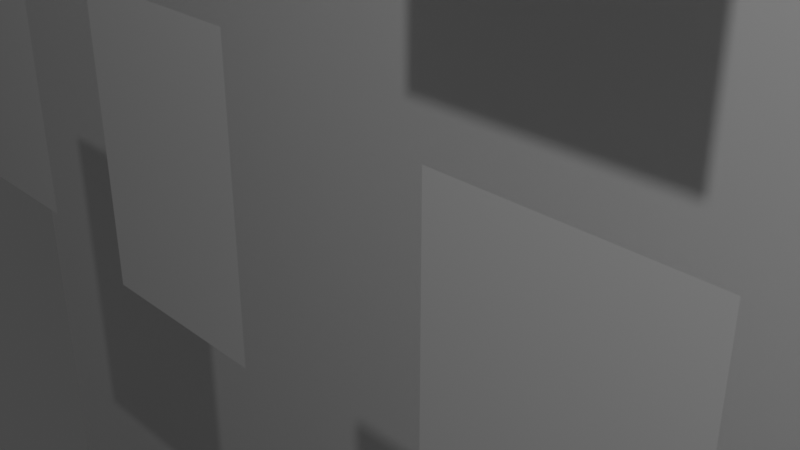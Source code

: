 # Source: teste.blend  (saved by Blender 3.1.7; exported with 4.5.12 LTS)
import bpy
from mathutils import Matrix  # noqa: F401  (used for matrix-valued properties, if any)

bpy.ops.wm.read_factory_settings(use_empty=True)
scene = bpy.context.scene
scene.name = 'Scene'

# ---- collections
col_collection = bpy.data.collections.new('Collection'); scene.collection.children.link(col_collection)
col_paredes = bpy.data.collections.new('Paredes'); scene.collection.children.link(col_paredes)

# ---- materials (node trees are filled in below, after node groups)
mat_material = bpy.data.materials.new('Material')
mat_material.alpha_threshold = 0.0
mat_material.use_transparent_shadow = False
mat_material.line_color = (0.0, 0.0, 0.0, 1.0)

# ---- material node trees
mat_material.use_nodes = True; mat_material.node_tree.nodes.clear()
_N = mat_material.node_tree.nodes; _L = mat_material.node_tree.links
n0 = _N.new('ShaderNodeOutputMaterial'); n0.name = 'Material Output'; n0.location = (300, 300)
n1 = _N.new('ShaderNodeBsdfPrincipled'); n1.name = 'Principled BSDF'; n1.location = (10, 300)
n1.distribution = 'GGX'
n1.subsurface_method = 'RANDOM_WALK_SKIN'
n1.inputs[2].default_value = 0.4
n1.inputs[3].default_value = 1.45
n1.inputs[27].default_value = (0.0, 0.0, 0.0, 1.0)
n1.inputs[28].default_value = 1.0
_L.new(n1.outputs[0], n0.inputs[0])
n0.is_active_output = True

# ---- world
world_world = bpy.data.worlds.new('World'); scene.world = world_world
world_world.use_nodes = True; world_world.node_tree.nodes.clear()
_N = world_world.node_tree.nodes; _L = world_world.node_tree.links
n0 = _N.new('ShaderNodeOutputWorld'); n0.name = 'World Output'; n0.location = (300, 300)
n1 = _N.new('ShaderNodeBackground'); n1.name = 'Background'; n1.location = (10, 300)
n1.inputs[0].default_value = (0.05088, 0.05088, 0.05088, 1.0)
_L.new(n1.outputs[0], n0.inputs[0])
n0.is_active_output = True
world_world.color = (0.05088, 0.05088, 0.05088)
world_world.use_sun_shadow = False
world_world.sun_shadow_jitter_overblur = 0.0

# ---- cameras
cam_camera = bpy.data.cameras.new('Camera')
cam_camera.clip_end = 100.0
cam_camera.ortho_scale = 7.314

# ---- lights
light_light = bpy.data.lights.new('Light', 'POINT')
light_light.transmission_factor = 0.0
light_light.energy = 1000.0
light_light.shadow_soft_size = 0.1
light_light.shadow_maximum_resolution = 0.006
light_light.use_absolute_resolution = True

# ---- meshes
me_cube = bpy.data.meshes.new('Cube')
me_cube.from_pydata([(10.04, -0.3747, 11.62), (10.04, -0.3747, -1.0), (10.04, -1.0, 11.62), (10.04, -1.0, -1.0), (-1.0, -0.3747, 11.62), (-1.0, -0.3747, -1.0), (-1.0, -1.0, 11.62), (-1.0, -1.0, -1.0)], [], [(0, 4, 6, 2), (3, 2, 6, 7), (7, 6, 4, 5), (5, 1, 3, 7), (1, 0, 2, 3), (5, 4, 0, 1)])
_uv = me_cube.uv_layers.new(name='UVMap')
_uv.uv.foreach_set('vector', [0.625, 0.5, 0.875, 0.5, 0.875, 0.75, 0.625, 0.75, 0.375, 0.75, 0.625, 0.75, 0.625, 1.0, 0.375, 1.0, 0.375, 0.0, 0.625, 0.0, 0.625, 0.25, 0.375, 0.25, 0.125, 0.5, 0.375, 0.5, 0.375, 0.75, 0.125, 0.75, 0.375, 0.5, 0.625, 0.5, 0.625, 0.75, 0.375, 0.75, 0.375, 0.25, 0.625, 0.25, 0.625, 0.5, 0.375, 0.5])
me_cube.materials.append(mat_material)
me_cube.use_remesh_preserve_volume = False
me_cube.use_remesh_preserve_attributes = False
me_cube.use_mirror_vertex_groups = False
me_cube.update()
me_plane_001 = bpy.data.meshes.new('Plane.001')
me_plane_001.from_pydata([(-1.0, -1.0, 0.0), (1.0, -1.0, 0.0), (-1.0, 1.0, 0.0), (1.0, 1.0, 0.0)], [], [(0, 1, 3, 2)])
_uv = me_plane_001.uv_layers.new(name='UVMap')
_uv.uv.foreach_set('vector', [0.0, 0.0, 1.0, 0.0, 1.0, 1.0, 0.0, 1.0])
me_plane_001.use_remesh_fix_poles = True
me_plane_001.use_remesh_preserve_attributes = False
me_plane_001.update()
me_plane_002 = bpy.data.meshes.new('Plane.002')
me_plane_002.from_pydata([(-1.0, -1.0, 0.0), (1.0, -1.0, 0.0), (-1.0, 1.0, 0.0), (1.0, 1.0, 0.0)], [], [(0, 1, 3, 2)])
_uv = me_plane_002.uv_layers.new(name='UVMap')
_uv.uv.foreach_set('vector', [0.0, 0.0, 1.0, 0.0, 1.0, 1.0, 0.0, 1.0])
me_plane_002.use_remesh_fix_poles = True
me_plane_002.use_remesh_preserve_attributes = False
me_plane_002.update()
me_plane_003 = bpy.data.meshes.new('Plane.003')
me_plane_003.from_pydata([(-1.0, -1.0, 0.0), (1.0, -1.0, 0.0), (-1.0, 1.0, 0.0), (1.0, 1.0, 0.0)], [], [(0, 1, 3, 2)])
_uv = me_plane_003.uv_layers.new(name='UVMap')
_uv.uv.foreach_set('vector', [0.0, 0.0, 1.0, 0.0, 1.0, 1.0, 0.0, 1.0])
me_plane_003.use_remesh_fix_poles = True
me_plane_003.use_remesh_preserve_attributes = False
me_plane_003.update()
me_plane_004 = bpy.data.meshes.new('Plane.004')
me_plane_004.from_pydata([(-1.0, -1.0, 0.0), (1.0, -1.0, 0.0), (-1.0, 1.0, 0.0), (1.0, 1.0, 0.0)], [], [(0, 1, 3, 2)])
_uv = me_plane_004.uv_layers.new(name='UVMap')
_uv.uv.foreach_set('vector', [0.0, 0.0, 1.0, 0.0, 1.0, 1.0, 0.0, 1.0])
me_plane_004.use_remesh_fix_poles = True
me_plane_004.use_remesh_preserve_attributes = False
me_plane_004.update()
me_plane_005 = bpy.data.meshes.new('Plane.005')
me_plane_005.from_pydata([(-1.0, -1.0, 0.0), (1.0, -1.0, 0.0), (-1.0, 1.0, 0.0), (1.0, 1.0, 0.0)], [], [(0, 1, 3, 2)])
_uv = me_plane_005.uv_layers.new(name='UVMap')
_uv.uv.foreach_set('vector', [0.0, 0.0, 1.0, 0.0, 1.0, 1.0, 0.0, 1.0])
me_plane_005.use_remesh_fix_poles = True
me_plane_005.use_remesh_preserve_attributes = False
me_plane_005.update()
me_plane_006 = bpy.data.meshes.new('Plane.006')
me_plane_006.from_pydata([(-1.0, -1.0, 0.0), (1.0, -1.0, 0.0), (-1.0, 1.0, 0.0), (1.0, 1.0, 0.0)], [], [(0, 1, 3, 2)])
_uv = me_plane_006.uv_layers.new(name='UVMap')
_uv.uv.foreach_set('vector', [0.0, 0.0, 1.0, 0.0, 1.0, 1.0, 0.0, 1.0])
me_plane_006.use_remesh_fix_poles = True
me_plane_006.use_remesh_preserve_attributes = False
me_plane_006.update()
me_plane_007 = bpy.data.meshes.new('Plane.007')
me_plane_007.from_pydata([(-1.0, -1.0, 0.0), (1.0, -1.0, 0.0), (-1.0, 1.0, 0.0), (1.0, 1.0, 0.0)], [], [(0, 1, 3, 2)])
_uv = me_plane_007.uv_layers.new(name='UVMap')
_uv.uv.foreach_set('vector', [0.0, 0.0, 1.0, 0.0, 1.0, 1.0, 0.0, 1.0])
me_plane_007.use_remesh_fix_poles = True
me_plane_007.use_remesh_preserve_attributes = False
me_plane_007.update()
me_plane_008 = bpy.data.meshes.new('Plane.008')
me_plane_008.from_pydata([(-1.0, -1.0, 0.0), (1.0, -1.0, 0.0), (-1.0, 1.0, 0.0), (1.0, 1.0, 0.0)], [], [(0, 1, 3, 2)])
_uv = me_plane_008.uv_layers.new(name='UVMap')
_uv.uv.foreach_set('vector', [0.0, 0.0, 1.0, 0.0, 1.0, 1.0, 0.0, 1.0])
me_plane_008.use_remesh_fix_poles = True
me_plane_008.use_remesh_preserve_attributes = False
me_plane_008.update()
me_plane_009 = bpy.data.meshes.new('Plane.009')
me_plane_009.from_pydata([(-1.0, -1.0, 0.0), (1.0, -1.0, 0.0), (-1.0, 1.0, 0.0), (1.0, 1.0, 0.0)], [], [(0, 1, 3, 2)])
_uv = me_plane_009.uv_layers.new(name='UVMap')
_uv.uv.foreach_set('vector', [0.0, 0.0, 1.0, 0.0, 1.0, 1.0, 0.0, 1.0])
me_plane_009.use_remesh_fix_poles = True
me_plane_009.use_remesh_preserve_attributes = False
me_plane_009.update()
me_cube_001 = bpy.data.meshes.new('Cube.001')
me_cube_001.from_pydata([(-1.0, -1.0, -1.0), (-1.0, -1.0, 1.0), (-1.0, 1.0, -1.0), (-1.0, 1.0, 1.0), (1.0, -1.0, -1.0), (1.0, -1.0, 1.0), (1.0, 1.0, -1.0), (1.0, 1.0, 1.0)], [], [(0, 1, 3, 2), (2, 3, 7, 6), (6, 7, 5, 4), (4, 5, 1, 0), (2, 6, 4, 0), (7, 3, 1, 5)])
_uv = me_cube_001.uv_layers.new(name='UVMap')
_uv.uv.foreach_set('vector', [0.375, 0.0, 0.625, 0.0, 0.625, 0.25, 0.375, 0.25, 0.375, 0.25, 0.625, 0.25, 0.625, 0.5, 0.375, 0.5, 0.375, 0.5, 0.625, 0.5, 0.625, 0.75, 0.375, 0.75, 0.375, 0.75, 0.625, 0.75, 0.625, 1.0, 0.375, 1.0, 0.125, 0.5, 0.375, 0.5, 0.375, 0.75, 0.125, 0.75, 0.625, 0.5, 0.875, 0.5, 0.875, 0.75, 0.625, 0.75])
me_cube_001.use_remesh_fix_poles = True
me_cube_001.use_remesh_preserve_attributes = False
me_cube_001.update()
me_cube_002 = bpy.data.meshes.new('Cube.002')
me_cube_002.from_pydata([(-1.0, -1.0, -1.0), (-1.0, -1.0, 1.0), (-1.0, 1.0, -1.0), (-1.0, 1.0, 1.0), (1.0, -1.0, -1.0), (1.0, -1.0, 1.0), (1.0, 1.0, -1.0), (1.0, 1.0, 1.0)], [], [(0, 1, 3, 2), (2, 3, 7, 6), (6, 7, 5, 4), (4, 5, 1, 0), (2, 6, 4, 0), (7, 3, 1, 5)])
_uv = me_cube_002.uv_layers.new(name='UVMap')
_uv.uv.foreach_set('vector', [0.375, 0.0, 0.625, 0.0, 0.625, 0.25, 0.375, 0.25, 0.375, 0.25, 0.625, 0.25, 0.625, 0.5, 0.375, 0.5, 0.375, 0.5, 0.625, 0.5, 0.625, 0.75, 0.375, 0.75, 0.375, 0.75, 0.625, 0.75, 0.625, 1.0, 0.375, 1.0, 0.125, 0.5, 0.375, 0.5, 0.375, 0.75, 0.125, 0.75, 0.625, 0.5, 0.875, 0.5, 0.875, 0.75, 0.625, 0.75])
me_cube_002.use_remesh_fix_poles = True
me_cube_002.use_remesh_preserve_attributes = False
me_cube_002.update()
me_cube_003 = bpy.data.meshes.new('Cube.003')
me_cube_003.from_pydata([(-1.0, -1.0, -1.0), (-1.0, -1.0, 1.0), (-1.0, 1.0, -1.0), (-1.0, 1.0, 1.0), (1.0, -1.0, -1.0), (1.0, -1.0, 1.0), (1.0, 1.0, -1.0), (1.0, 1.0, 1.0)], [], [(0, 1, 3, 2), (2, 3, 7, 6), (6, 7, 5, 4), (4, 5, 1, 0), (2, 6, 4, 0), (7, 3, 1, 5)])
_uv = me_cube_003.uv_layers.new(name='UVMap')
_uv.uv.foreach_set('vector', [0.375, 0.0, 0.625, 0.0, 0.625, 0.25, 0.375, 0.25, 0.375, 0.25, 0.625, 0.25, 0.625, 0.5, 0.375, 0.5, 0.375, 0.5, 0.625, 0.5, 0.625, 0.75, 0.375, 0.75, 0.375, 0.75, 0.625, 0.75, 0.625, 1.0, 0.375, 1.0, 0.125, 0.5, 0.375, 0.5, 0.375, 0.75, 0.125, 0.75, 0.625, 0.5, 0.875, 0.5, 0.875, 0.75, 0.625, 0.75])
me_cube_003.use_remesh_fix_poles = True
me_cube_003.use_remesh_preserve_attributes = False
me_cube_003.update()
me_cube_004 = bpy.data.meshes.new('Cube.004')
me_cube_004.from_pydata([(-1.0, -1.0, -1.0), (-1.0, -1.0, 1.0), (-1.0, 1.0, -1.0), (-1.0, 1.0, 1.0), (1.0, -1.0, -1.0), (1.0, -1.0, 1.0), (1.0, 1.0, -1.0), (1.0, 1.0, 1.0)], [], [(0, 1, 3, 2), (2, 3, 7, 6), (6, 7, 5, 4), (4, 5, 1, 0), (2, 6, 4, 0), (7, 3, 1, 5)])
_uv = me_cube_004.uv_layers.new(name='UVMap')
_uv.uv.foreach_set('vector', [0.375, 0.0, 0.625, 0.0, 0.625, 0.25, 0.375, 0.25, 0.375, 0.25, 0.625, 0.25, 0.625, 0.5, 0.375, 0.5, 0.375, 0.5, 0.625, 0.5, 0.625, 0.75, 0.375, 0.75, 0.375, 0.75, 0.625, 0.75, 0.625, 1.0, 0.375, 1.0, 0.125, 0.5, 0.375, 0.5, 0.375, 0.75, 0.125, 0.75, 0.625, 0.5, 0.875, 0.5, 0.875, 0.75, 0.625, 0.75])
me_cube_004.use_remesh_fix_poles = True
me_cube_004.use_remesh_preserve_attributes = False
me_cube_004.update()

# ---- objects
ob_cube = bpy.data.objects.new('Cube', me_cube)
ob_light = bpy.data.objects.new('Light', light_light)
ob_camera = bpy.data.objects.new('Camera', cam_camera)
ob_plane = bpy.data.objects.new('Plane', me_plane_001)
ob_plane_001 = bpy.data.objects.new('Plane.001', me_plane_002)
ob_plane_002 = bpy.data.objects.new('Plane.002', me_plane_003)
ob_plane_003 = bpy.data.objects.new('Plane.003', me_plane_004)
ob_plane_004 = bpy.data.objects.new('Plane.004', me_plane_005)
ob_plane_005 = bpy.data.objects.new('Plane.005', me_plane_006)
ob_plane_006 = bpy.data.objects.new('Plane.006', me_plane_007)
ob_plane_007 = bpy.data.objects.new('Plane.007', me_plane_008)
ob_plane_008 = bpy.data.objects.new('Plane.008', me_plane_009)
ob_cube_001 = bpy.data.objects.new('Cube.001', me_cube_001)
ob_cube_002 = bpy.data.objects.new('Cube.002', me_cube_002)
ob_cube_003 = bpy.data.objects.new('Cube.003', me_cube_003)
ob_cube_004 = bpy.data.objects.new('Cube.004', me_cube_004)

# ---- transforms, parenting, visibility, modifiers, constraints
ob_cube.location = (20.2, 0.5016, -4.233)
ob_cube.lock_rotations_4d = False
ob_cube.empty_display_type = 'ARROWS'
ob_cube.lineart.crease_threshold = 0.0
ob_light.location = (8.684, -6.72, 10.0)
ob_light.rotation_euler = (0.6503, 0.05522, 1.866)
ob_light.lock_rotations_4d = False
ob_light.empty_display_type = 'ARROWS'
ob_light.color = (0.0, 0.0, 0.0, 0.0)
ob_light.lineart.crease_threshold = 0.0
ob_camera.location = (7.359, -6.926, 4.958)
ob_camera.rotation_euler = (1.109, 0.0, 0.8149)
ob_camera.lock_rotations_4d = False
ob_camera.empty_display_type = 'ARROWS'
ob_camera.color = (0.0, 0.0, 0.0, 0.0)
ob_camera.display_type = 'WIRE'
ob_camera.lineart.crease_threshold = 0.0
ob_plane.location = (-4.555, -1.976, 0.9565)
ob_plane.rotation_euler = (1.571, 0.0, 0.0)
ob_plane.scale = (1.0, 1.5, 1.0)
ob_plane_001.location = (-0.03814, -2.888, -6.003)
ob_plane_001.rotation_euler = (1.571, 0.0, 0.0)
ob_plane_001.scale = (1.0, 1.5, 1.0)
ob_plane_002.location = (4.448, -3.381, -6.062)
ob_plane_002.rotation_euler = (1.571, 0.0, 0.0)
ob_plane_002.scale = (1.0, 1.5, 1.0)
ob_plane_003.location = (-0.3414, -2.425, 1.123)
ob_plane_003.rotation_euler = (1.571, 0.0, 0.0)
ob_plane_003.scale = (1.0, 1.5, 1.0)
ob_plane_004.location = (4.309, -2.939, 1.006)
ob_plane_004.rotation_euler = (1.571, 0.0, 0.0)
ob_plane_004.scale = (1.0, 1.5, 1.0)
ob_plane_005.location = (-4.679, -1.664, 5.91)
ob_plane_005.rotation_euler = (1.571, 0.0, 0.0)
ob_plane_005.scale = (1.0, 1.5, 1.0)
ob_plane_006.location = (-0.02492, -2.168, 5.96)
ob_plane_006.rotation_euler = (1.571, 0.0, 0.0)
ob_plane_006.scale = (1.0, 1.5, 1.0)
ob_plane_007.location = (4.408, -2.648, 6.012)
ob_plane_007.rotation_euler = (1.571, 0.0, 0.0)
ob_plane_007.scale = (1.0, 1.5, 1.0)
ob_plane_008.location = (-4.473, -2.415, -6.166)
ob_plane_008.rotation_euler = (1.571, 0.0, 0.0)
ob_plane_008.scale = (1.0, 1.5, 1.0)
ob_cube_001.location = (0.0, 0.0, 0.0)
ob_cube_001.scale = (7.0, 0.5, 10.0)
ob_cube_002.location = (-6.5, 7.5, 0.0)
ob_cube_002.rotation_euler = (0.0, 0.0, 1.571)
ob_cube_002.scale = (7.0, 0.5, 10.0)
ob_cube_003.location = (6.5, 7.5, 0.0)
ob_cube_003.rotation_euler = (0.0, 0.0, 1.571)
ob_cube_003.scale = (7.0, 0.5, 10.0)
ob_cube_004.location = (0.0, 15.0, 0.0)
ob_cube_004.scale = (7.0, 0.5, 10.0)

# ---- collection membership
col_collection.objects.link(ob_cube)
col_collection.objects.link(ob_light)
col_collection.objects.link(ob_camera)
col_collection.objects.link(ob_plane)
col_collection.objects.link(ob_plane_001)
col_collection.objects.link(ob_plane_002)
col_collection.objects.link(ob_plane_003)
col_collection.objects.link(ob_plane_004)
col_collection.objects.link(ob_plane_005)
col_collection.objects.link(ob_plane_006)
col_collection.objects.link(ob_plane_007)
col_collection.objects.link(ob_plane_008)
col_paredes.objects.link(ob_cube_001)
col_paredes.objects.link(ob_cube_002)
col_paredes.objects.link(ob_cube_003)
col_paredes.objects.link(ob_cube_004)

# ---- scene / render settings (as saved in the file)
scene.camera = ob_camera
scene.frame_start = 1; scene.frame_end = 250; scene.frame_set(1)
scene.render.engine = 'BLENDER_EEVEE_NEXT'
scene.cycles.sampling_pattern = 'TABULATED_SOBOL'
scene.cycles.use_light_tree = False
scene.view_settings.view_transform = 'Filmic'
bpy.context.view_layer.update()

